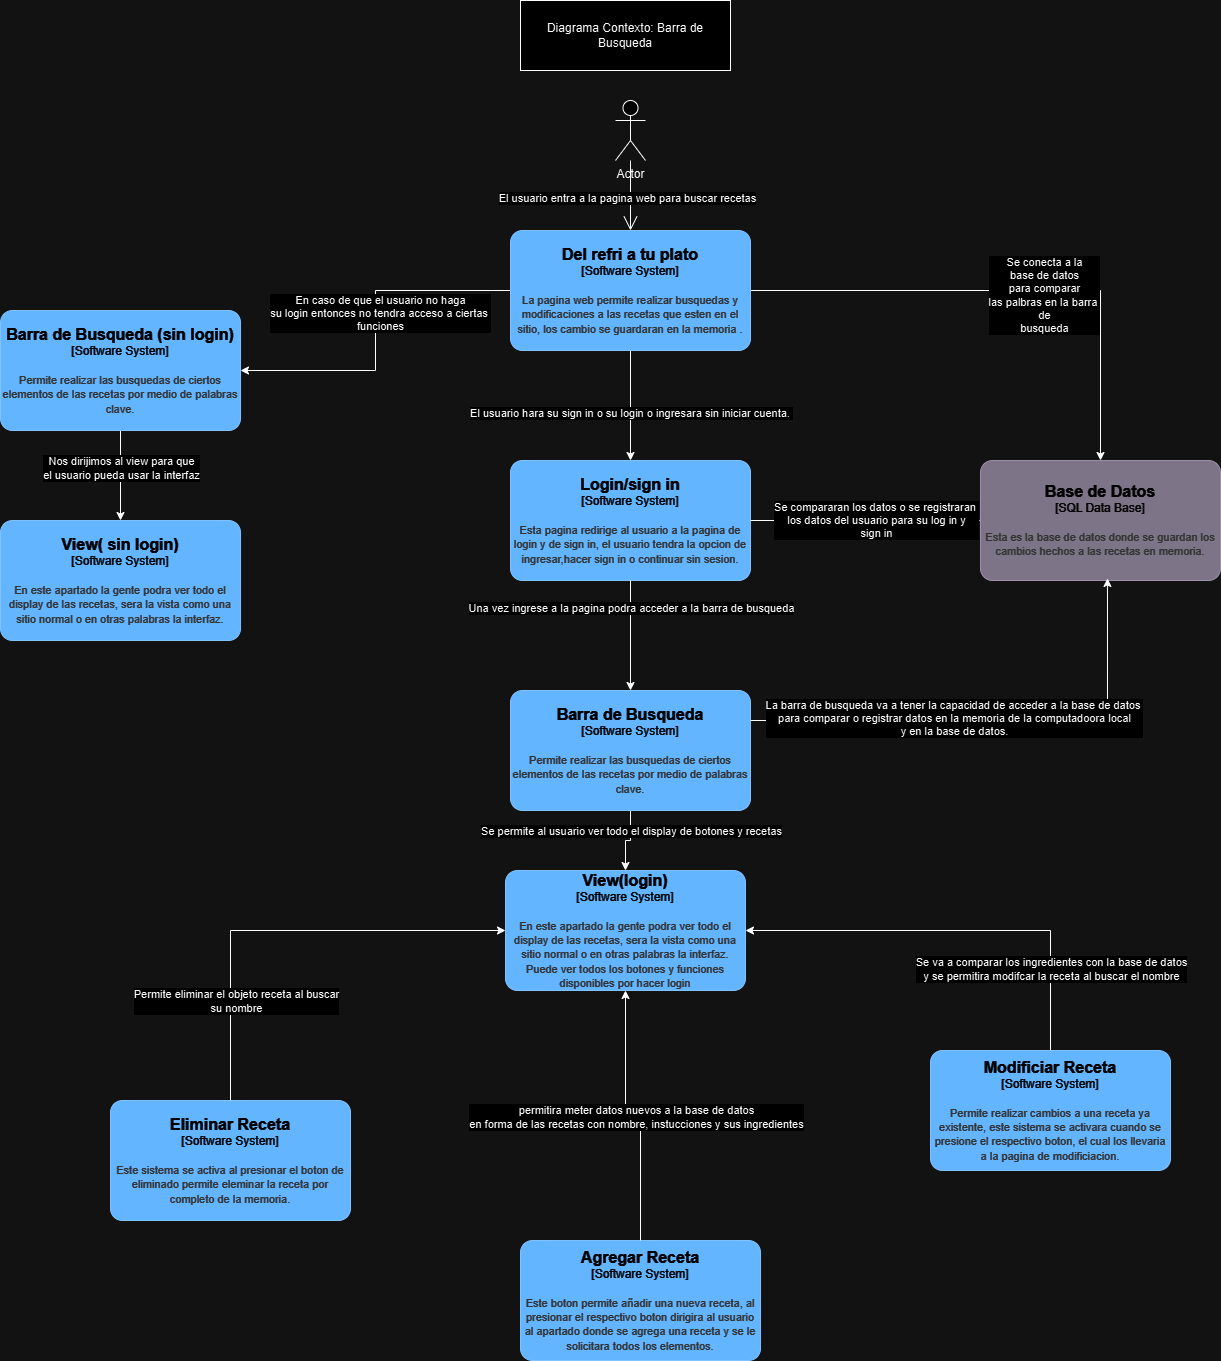

The diagram above was exported from draw.io. Its source (the exported page's mxGraphModel, read from the mxfile embedded in the PNG):
<mxGraphModel dx="2160" dy="1858" grid="1" gridSize="10" guides="1" tooltips="1" connect="1" arrows="1" fold="1" page="1" pageScale="1" pageWidth="850" pageHeight="1100" math="0" shadow="0">
  <root>
    <mxCell id="0" />
    <mxCell id="1" parent="0" />
    <mxCell id="bc-D-xiMR4TG3Bq_02b5-7" style="edgeStyle=orthogonalEdgeStyle;rounded=0;orthogonalLoop=1;jettySize=auto;html=1;exitX=1;exitY=0.5;exitDx=0;exitDy=0;exitPerimeter=0;" parent="1" source="bc-D-xiMR4TG3Bq_02b5-1" target="bc-D-xiMR4TG3Bq_02b5-6" edge="1">
      <mxGeometry relative="1" as="geometry" />
    </mxCell>
    <mxCell id="bc-D-xiMR4TG3Bq_02b5-10" value="Se conecta a la&lt;div&gt;base de datos&lt;/div&gt;&lt;div&gt;para comparar&lt;/div&gt;&lt;div&gt;las palbras en la barra&amp;nbsp;&lt;/div&gt;&lt;div&gt;de&lt;/div&gt;&lt;div&gt;busqueda&lt;/div&gt;" style="edgeLabel;html=1;align=center;verticalAlign=middle;resizable=0;points=[];" parent="bc-D-xiMR4TG3Bq_02b5-7" vertex="1" connectable="0">
      <mxGeometry x="0.1251" y="-4" relative="1" as="geometry">
        <mxPoint as="offset" />
      </mxGeometry>
    </mxCell>
    <mxCell id="HZlCmUnCoMIa_G4_SDuw-2" style="edgeStyle=orthogonalEdgeStyle;rounded=0;orthogonalLoop=1;jettySize=auto;html=1;exitX=0;exitY=0.5;exitDx=0;exitDy=0;exitPerimeter=0;" parent="1" source="bc-D-xiMR4TG3Bq_02b5-1" target="HZlCmUnCoMIa_G4_SDuw-1" edge="1">
      <mxGeometry relative="1" as="geometry" />
    </mxCell>
    <mxCell id="HZlCmUnCoMIa_G4_SDuw-4" value="En caso de que el usuario no haga&lt;div&gt;su login entonces no tendra acceso a ciertas&amp;nbsp;&lt;/div&gt;&lt;div&gt;funciones&lt;/div&gt;" style="edgeLabel;html=1;align=center;verticalAlign=middle;resizable=0;points=[];" parent="HZlCmUnCoMIa_G4_SDuw-2" vertex="1" connectable="0">
      <mxGeometry x="-0.0971" y="4" relative="1" as="geometry">
        <mxPoint y="-1" as="offset" />
      </mxGeometry>
    </mxCell>
    <object placeholders="1" c4Name="Del refri a tu plato" c4Type="Software System" c4Description="La pagina web permite realizar busquedas y modificaciones a las recetas que esten en el sitio, los cambio se guardaran en la memoria ." label="&lt;font style=&quot;font-size: 16px&quot;&gt;&lt;b&gt;%c4Name%&lt;/b&gt;&lt;/font&gt;&lt;div&gt;[%c4Type%]&lt;/div&gt;&lt;br&gt;&lt;div&gt;&lt;font style=&quot;font-size: 11px&quot;&gt;&lt;font color=&quot;#cccccc&quot;&gt;%c4Description%&lt;/font&gt;&lt;/div&gt;" id="bc-D-xiMR4TG3Bq_02b5-1">
      <mxCell style="rounded=1;whiteSpace=wrap;html=1;labelBackgroundColor=none;fillColor=#1061B0;fontColor=#ffffff;align=center;arcSize=10;strokeColor=#0D5091;metaEdit=1;resizable=0;points=[[0.25,0,0],[0.5,0,0],[0.75,0,0],[1,0.25,0],[1,0.5,0],[1,0.75,0],[0.75,1,0],[0.5,1,0],[0.25,1,0],[0,0.75,0],[0,0.5,0],[0,0.25,0]];" parent="1" vertex="1">
        <mxGeometry x="290" y="170" width="240" height="120" as="geometry" />
      </mxCell>
    </object>
    <mxCell id="bc-D-xiMR4TG3Bq_02b5-2" value="Actor" style="shape=umlActor;verticalLabelPosition=bottom;verticalAlign=top;html=1;" parent="1" vertex="1">
      <mxGeometry x="395" y="40" width="30" height="60" as="geometry" />
    </mxCell>
    <mxCell id="bc-D-xiMR4TG3Bq_02b5-3" value="" style="endArrow=open;endFill=1;endSize=12;html=1;rounded=0;entryX=0.5;entryY=0;entryDx=0;entryDy=0;entryPerimeter=0;" parent="1" source="bc-D-xiMR4TG3Bq_02b5-2" target="bc-D-xiMR4TG3Bq_02b5-1" edge="1">
      <mxGeometry width="160" relative="1" as="geometry">
        <mxPoint x="380" y="120" as="sourcePoint" />
        <mxPoint x="540" y="120" as="targetPoint" />
      </mxGeometry>
    </mxCell>
    <mxCell id="bc-D-xiMR4TG3Bq_02b5-5" value="El usuario entra a la pagina web para buscar recetas" style="edgeLabel;html=1;align=center;verticalAlign=middle;resizable=0;points=[];" parent="bc-D-xiMR4TG3Bq_02b5-3" vertex="1" connectable="0">
      <mxGeometry x="0.0571" y="-4" relative="1" as="geometry">
        <mxPoint as="offset" />
      </mxGeometry>
    </mxCell>
    <object placeholders="1" c4Name="Base de Datos" c4Type="SQL Data Base" c4Description="Esta es la base de datos donde se guardan los cambios hechos a las recetas en memoria." label="&lt;font style=&quot;font-size: 16px&quot;&gt;&lt;b&gt;%c4Name%&lt;/b&gt;&lt;/font&gt;&lt;div&gt;[%c4Type%]&lt;/div&gt;&lt;br&gt;&lt;div&gt;&lt;font style=&quot;font-size: 11px&quot;&gt;&lt;font color=&quot;#cccccc&quot;&gt;%c4Description%&lt;/font&gt;&lt;/div&gt;" id="bc-D-xiMR4TG3Bq_02b5-6">
      <mxCell style="rounded=1;whiteSpace=wrap;html=1;labelBackgroundColor=none;fillColor=#8C8496;fontColor=#ffffff;align=center;arcSize=10;strokeColor=#736782;metaEdit=1;resizable=0;points=[[0.25,0,0],[0.5,0,0],[0.75,0,0],[1,0.25,0],[1,0.5,0],[1,0.75,0],[0.75,1,0],[0.5,1,0],[0.25,1,0],[0,0.75,0],[0,0.5,0],[0,0.25,0]];" parent="1" vertex="1">
        <mxGeometry x="760" y="400" width="240" height="120" as="geometry" />
      </mxCell>
    </object>
    <mxCell id="HZlCmUnCoMIa_G4_SDuw-9" style="edgeStyle=orthogonalEdgeStyle;rounded=0;orthogonalLoop=1;jettySize=auto;html=1;exitX=0.5;exitY=1;exitDx=0;exitDy=0;exitPerimeter=0;" parent="1" source="bc-D-xiMR4TG3Bq_02b5-8" target="HZlCmUnCoMIa_G4_SDuw-8" edge="1">
      <mxGeometry relative="1" as="geometry" />
    </mxCell>
    <mxCell id="HZlCmUnCoMIa_G4_SDuw-10" value="Se permite al usuario ver todo el display de botones y recetas" style="edgeLabel;html=1;align=center;verticalAlign=middle;resizable=0;points=[];" parent="HZlCmUnCoMIa_G4_SDuw-9" vertex="1" connectable="0">
      <mxGeometry x="-0.3983" relative="1" as="geometry">
        <mxPoint as="offset" />
      </mxGeometry>
    </mxCell>
    <object placeholders="1" c4Name="Barra de Busqueda" c4Type="Software System" c4Description="Permite realizar las busquedas de ciertos elementos de las recetas por medio de palabras clave." label="&lt;font style=&quot;font-size: 16px&quot;&gt;&lt;b&gt;%c4Name%&lt;/b&gt;&lt;/font&gt;&lt;div&gt;[%c4Type%]&lt;/div&gt;&lt;br&gt;&lt;div&gt;&lt;font style=&quot;font-size: 11px&quot;&gt;&lt;font color=&quot;#cccccc&quot;&gt;%c4Description%&lt;/font&gt;&lt;/div&gt;" id="bc-D-xiMR4TG3Bq_02b5-8">
      <mxCell style="rounded=1;whiteSpace=wrap;html=1;labelBackgroundColor=none;fillColor=#1061B0;fontColor=#ffffff;align=center;arcSize=10;strokeColor=#0D5091;metaEdit=1;resizable=0;points=[[0.25,0,0],[0.5,0,0],[0.75,0,0],[1,0.25,0],[1,0.5,0],[1,0.75,0],[0.75,1,0],[0.5,1,0],[0.25,1,0],[0,0.75,0],[0,0.5,0],[0,0.25,0]];" parent="1" vertex="1">
        <mxGeometry x="290" y="630" width="240" height="120" as="geometry" />
      </mxCell>
    </object>
    <object placeholders="1" c4Name="Login/sign in" c4Type="Software System" c4Description="Esta pagina redirige al usuario a la pagina de login y de sign in, el usuario tendra la opcion de ingresar,hacer sign in o continuar sin sesion." label="&lt;font style=&quot;font-size: 16px&quot;&gt;&lt;b&gt;%c4Name%&lt;/b&gt;&lt;/font&gt;&lt;div&gt;[%c4Type%]&lt;/div&gt;&lt;br&gt;&lt;div&gt;&lt;font style=&quot;font-size: 11px&quot;&gt;&lt;font color=&quot;#cccccc&quot;&gt;%c4Description%&lt;/font&gt;&lt;/div&gt;" id="bc-D-xiMR4TG3Bq_02b5-12">
      <mxCell style="rounded=1;whiteSpace=wrap;html=1;labelBackgroundColor=none;fillColor=#1061B0;fontColor=#ffffff;align=center;arcSize=10;strokeColor=#0D5091;metaEdit=1;resizable=0;points=[[0.25,0,0],[0.5,0,0],[0.75,0,0],[1,0.25,0],[1,0.5,0],[1,0.75,0],[0.75,1,0],[0.5,1,0],[0.25,1,0],[0,0.75,0],[0,0.5,0],[0,0.25,0]];" parent="1" vertex="1">
        <mxGeometry x="290" y="400" width="240" height="120" as="geometry" />
      </mxCell>
    </object>
    <mxCell id="bc-D-xiMR4TG3Bq_02b5-13" style="edgeStyle=orthogonalEdgeStyle;rounded=0;orthogonalLoop=1;jettySize=auto;html=1;exitX=0.5;exitY=1;exitDx=0;exitDy=0;exitPerimeter=0;entryX=0.5;entryY=0;entryDx=0;entryDy=0;entryPerimeter=0;" parent="1" source="bc-D-xiMR4TG3Bq_02b5-1" target="bc-D-xiMR4TG3Bq_02b5-12" edge="1">
      <mxGeometry relative="1" as="geometry" />
    </mxCell>
    <mxCell id="bc-D-xiMR4TG3Bq_02b5-14" value="El usuario hara su sign in o su login o ingresara sin iniciar cuenta.&amp;nbsp;" style="edgeLabel;html=1;align=center;verticalAlign=middle;resizable=0;points=[];" parent="bc-D-xiMR4TG3Bq_02b5-13" vertex="1" connectable="0">
      <mxGeometry x="0.1176" relative="1" as="geometry">
        <mxPoint as="offset" />
      </mxGeometry>
    </mxCell>
    <mxCell id="bc-D-xiMR4TG3Bq_02b5-15" style="edgeStyle=orthogonalEdgeStyle;rounded=0;orthogonalLoop=1;jettySize=auto;html=1;exitX=0.5;exitY=1;exitDx=0;exitDy=0;exitPerimeter=0;entryX=0.5;entryY=0;entryDx=0;entryDy=0;entryPerimeter=0;" parent="1" source="bc-D-xiMR4TG3Bq_02b5-12" target="bc-D-xiMR4TG3Bq_02b5-8" edge="1">
      <mxGeometry relative="1" as="geometry" />
    </mxCell>
    <mxCell id="bc-D-xiMR4TG3Bq_02b5-16" value="Una vez ingrese a la pagina podra acceder a la barra de busqueda" style="edgeLabel;html=1;align=center;verticalAlign=middle;resizable=0;points=[];" parent="bc-D-xiMR4TG3Bq_02b5-15" vertex="1" connectable="0">
      <mxGeometry x="-0.5118" relative="1" as="geometry">
        <mxPoint as="offset" />
      </mxGeometry>
    </mxCell>
    <object placeholders="1" c4Name="Modificiar Receta" c4Type="Software System" c4Description="Permite realizar cambios a una receta ya existente, este sistema se activara cuando se presione el respectivo boton, el cual los llevaria a la pagina de modificiacion." label="&lt;font style=&quot;font-size: 16px&quot;&gt;&lt;b&gt;%c4Name%&lt;/b&gt;&lt;/font&gt;&lt;div&gt;[%c4Type%]&lt;/div&gt;&lt;br&gt;&lt;div&gt;&lt;font style=&quot;font-size: 11px&quot;&gt;&lt;font color=&quot;#cccccc&quot;&gt;%c4Description%&lt;/font&gt;&lt;/div&gt;" id="i_I-EdRPNa095X4r_tQL-1">
      <mxCell style="rounded=1;whiteSpace=wrap;html=1;labelBackgroundColor=none;fillColor=#1061B0;fontColor=#ffffff;align=center;arcSize=10;strokeColor=#0D5091;metaEdit=1;resizable=0;points=[[0.25,0,0],[0.5,0,0],[0.75,0,0],[1,0.25,0],[1,0.5,0],[1,0.75,0],[0.75,1,0],[0.5,1,0],[0.25,1,0],[0,0.75,0],[0,0.5,0],[0,0.25,0]];" parent="1" vertex="1">
        <mxGeometry x="710" y="990" width="240" height="120" as="geometry" />
      </mxCell>
    </object>
    <object placeholders="1" c4Name="Agregar Receta" c4Type="Software System" c4Description="Este boton permite añadir una nueva receta, al presionar el respectivo boton dirigira al usuario al apartado donde se agrega una receta y se le solicitara todos los elementos." label="&lt;font style=&quot;font-size: 16px&quot;&gt;&lt;b&gt;%c4Name%&lt;/b&gt;&lt;/font&gt;&lt;div&gt;[%c4Type%]&lt;/div&gt;&lt;br&gt;&lt;div&gt;&lt;font style=&quot;font-size: 11px&quot;&gt;&lt;font color=&quot;#cccccc&quot;&gt;%c4Description%&lt;/font&gt;&lt;/div&gt;" id="i_I-EdRPNa095X4r_tQL-2">
      <mxCell style="rounded=1;whiteSpace=wrap;html=1;labelBackgroundColor=none;fillColor=#1061B0;fontColor=#ffffff;align=center;arcSize=10;strokeColor=#0D5091;metaEdit=1;resizable=0;points=[[0.25,0,0],[0.5,0,0],[0.75,0,0],[1,0.25,0],[1,0.5,0],[1,0.75,0],[0.75,1,0],[0.5,1,0],[0.25,1,0],[0,0.75,0],[0,0.5,0],[0,0.25,0]];" parent="1" vertex="1">
        <mxGeometry x="300" y="1180" width="240" height="120" as="geometry" />
      </mxCell>
    </object>
    <object placeholders="1" c4Name="Eliminar Receta" c4Type="Software System" c4Description="Este sistema se activa al presionar el boton de eliminado permite eleminar la receta por completo de la memoria." label="&lt;font style=&quot;font-size: 16px&quot;&gt;&lt;b&gt;%c4Name%&lt;/b&gt;&lt;/font&gt;&lt;div&gt;[%c4Type%]&lt;/div&gt;&lt;br&gt;&lt;div&gt;&lt;font style=&quot;font-size: 11px&quot;&gt;&lt;font color=&quot;#cccccc&quot;&gt;%c4Description%&lt;/font&gt;&lt;/div&gt;" id="i_I-EdRPNa095X4r_tQL-3">
      <mxCell style="rounded=1;whiteSpace=wrap;html=1;labelBackgroundColor=none;fillColor=#1061B0;fontColor=#ffffff;align=center;arcSize=10;strokeColor=#0D5091;metaEdit=1;resizable=0;points=[[0.25,0,0],[0.5,0,0],[0.75,0,0],[1,0.25,0],[1,0.5,0],[1,0.75,0],[0.75,1,0],[0.5,1,0],[0.25,1,0],[0,0.75,0],[0,0.5,0],[0,0.25,0]];" parent="1" vertex="1">
        <mxGeometry x="-110" y="1040" width="240" height="120" as="geometry" />
      </mxCell>
    </object>
    <mxCell id="i_I-EdRPNa095X4r_tQL-6" value="Diagrama Contexto: Barra de Busqueda" style="rounded=0;whiteSpace=wrap;html=1;" parent="1" vertex="1">
      <mxGeometry x="300" y="-60" width="210" height="70" as="geometry" />
    </mxCell>
    <mxCell id="i_I-EdRPNa095X4r_tQL-8" style="edgeStyle=orthogonalEdgeStyle;rounded=0;orthogonalLoop=1;jettySize=auto;html=1;exitX=0.5;exitY=0;exitDx=0;exitDy=0;exitPerimeter=0;entryX=0.5;entryY=1;entryDx=0;entryDy=0;entryPerimeter=0;" parent="1" source="i_I-EdRPNa095X4r_tQL-2" target="HZlCmUnCoMIa_G4_SDuw-8" edge="1">
      <mxGeometry relative="1" as="geometry">
        <mxPoint x="510" y="890" as="targetPoint" />
      </mxGeometry>
    </mxCell>
    <mxCell id="TolQyx4t1Xt641qbi5Ti-6" value="permitira meter datos nuevos a la base de datos&lt;div&gt;en forma de las recetas con nombre, instucciones y sus ingredientes&lt;/div&gt;" style="edgeLabel;html=1;align=center;verticalAlign=middle;resizable=0;points=[];" parent="i_I-EdRPNa095X4r_tQL-8" vertex="1" connectable="0">
      <mxGeometry x="-0.0235" y="1" relative="1" as="geometry">
        <mxPoint as="offset" />
      </mxGeometry>
    </mxCell>
    <mxCell id="i_I-EdRPNa095X4r_tQL-10" style="edgeStyle=orthogonalEdgeStyle;rounded=0;orthogonalLoop=1;jettySize=auto;html=1;exitX=0.5;exitY=0;exitDx=0;exitDy=0;exitPerimeter=0;entryX=1;entryY=0.5;entryDx=0;entryDy=0;entryPerimeter=0;" parent="1" source="i_I-EdRPNa095X4r_tQL-1" target="HZlCmUnCoMIa_G4_SDuw-8" edge="1">
      <mxGeometry relative="1" as="geometry">
        <mxPoint x="540" y="850" as="targetPoint" />
      </mxGeometry>
    </mxCell>
    <mxCell id="TolQyx4t1Xt641qbi5Ti-5" value="Se va a comparar los ingredientes con la base de datos&lt;div&gt;y se permitira modifcar la receta al buscar el nombre&lt;/div&gt;" style="edgeLabel;html=1;align=center;verticalAlign=middle;resizable=0;points=[];" parent="i_I-EdRPNa095X4r_tQL-10" vertex="1" connectable="0">
      <mxGeometry x="-0.6158" relative="1" as="geometry">
        <mxPoint as="offset" />
      </mxGeometry>
    </mxCell>
    <mxCell id="i_I-EdRPNa095X4r_tQL-11" style="edgeStyle=orthogonalEdgeStyle;rounded=0;orthogonalLoop=1;jettySize=auto;html=1;exitX=0.5;exitY=0;exitDx=0;exitDy=0;exitPerimeter=0;entryX=0;entryY=0.5;entryDx=0;entryDy=0;entryPerimeter=0;" parent="1" source="i_I-EdRPNa095X4r_tQL-3" target="HZlCmUnCoMIa_G4_SDuw-8" edge="1">
      <mxGeometry relative="1" as="geometry">
        <mxPoint x="280" y="850" as="targetPoint" />
      </mxGeometry>
    </mxCell>
    <mxCell id="TolQyx4t1Xt641qbi5Ti-7" value="Permite eliminar el objeto receta al buscar&lt;div&gt;su nombre&lt;/div&gt;" style="edgeLabel;html=1;align=center;verticalAlign=middle;resizable=0;points=[];" parent="i_I-EdRPNa095X4r_tQL-11" vertex="1" connectable="0">
      <mxGeometry x="-0.5514" y="-5" relative="1" as="geometry">
        <mxPoint as="offset" />
      </mxGeometry>
    </mxCell>
    <mxCell id="TolQyx4t1Xt641qbi5Ti-1" style="edgeStyle=orthogonalEdgeStyle;rounded=0;orthogonalLoop=1;jettySize=auto;html=1;exitX=1;exitY=0.5;exitDx=0;exitDy=0;exitPerimeter=0;entryX=0;entryY=0.5;entryDx=0;entryDy=0;entryPerimeter=0;" parent="1" source="bc-D-xiMR4TG3Bq_02b5-12" target="bc-D-xiMR4TG3Bq_02b5-6" edge="1">
      <mxGeometry relative="1" as="geometry" />
    </mxCell>
    <mxCell id="TolQyx4t1Xt641qbi5Ti-2" value="Se compararan los datos o se registraran&amp;nbsp;&lt;div&gt;los datos del usuario para su log in y&lt;/div&gt;&lt;div&gt;sign in&lt;/div&gt;" style="edgeLabel;html=1;align=center;verticalAlign=middle;resizable=0;points=[];" parent="TolQyx4t1Xt641qbi5Ti-1" vertex="1" connectable="0">
      <mxGeometry x="0.087" y="1" relative="1" as="geometry">
        <mxPoint as="offset" />
      </mxGeometry>
    </mxCell>
    <mxCell id="TolQyx4t1Xt641qbi5Ti-3" style="edgeStyle=orthogonalEdgeStyle;rounded=0;orthogonalLoop=1;jettySize=auto;html=1;exitX=1;exitY=0.25;exitDx=0;exitDy=0;exitPerimeter=0;entryX=0.529;entryY=0.983;entryDx=0;entryDy=0;entryPerimeter=0;" parent="1" source="bc-D-xiMR4TG3Bq_02b5-8" target="bc-D-xiMR4TG3Bq_02b5-6" edge="1">
      <mxGeometry relative="1" as="geometry" />
    </mxCell>
    <mxCell id="TolQyx4t1Xt641qbi5Ti-4" value="La barra de busqueda va a tener la capacidad de acceder a la base de datos&amp;nbsp;&lt;div&gt;para comparar o registrar datos en la memoria de la computadoora local&lt;/div&gt;&lt;div&gt;y en la base de datos.&lt;/div&gt;" style="edgeLabel;html=1;align=center;verticalAlign=middle;resizable=0;points=[];" parent="TolQyx4t1Xt641qbi5Ti-3" vertex="1" connectable="0">
      <mxGeometry x="-0.1864" y="3" relative="1" as="geometry">
        <mxPoint as="offset" />
      </mxGeometry>
    </mxCell>
    <mxCell id="HZlCmUnCoMIa_G4_SDuw-6" style="edgeStyle=orthogonalEdgeStyle;rounded=0;orthogonalLoop=1;jettySize=auto;html=1;exitX=0.5;exitY=1;exitDx=0;exitDy=0;exitPerimeter=0;" parent="1" source="HZlCmUnCoMIa_G4_SDuw-1" target="HZlCmUnCoMIa_G4_SDuw-5" edge="1">
      <mxGeometry relative="1" as="geometry" />
    </mxCell>
    <mxCell id="HZlCmUnCoMIa_G4_SDuw-7" value="Nos dirijimos al view para que&lt;div&gt;el usuario pueda usar la interfaz&lt;/div&gt;" style="edgeLabel;html=1;align=center;verticalAlign=middle;resizable=0;points=[];" parent="HZlCmUnCoMIa_G4_SDuw-6" vertex="1" connectable="0">
      <mxGeometry x="-0.1951" relative="1" as="geometry">
        <mxPoint as="offset" />
      </mxGeometry>
    </mxCell>
    <object placeholders="1" c4Name="Barra de Busqueda (sin login)" c4Type="Software System" c4Description="Permite realizar las busquedas de ciertos elementos de las recetas por medio de palabras clave." label="&lt;font style=&quot;font-size: 16px&quot;&gt;&lt;b&gt;%c4Name%&lt;/b&gt;&lt;/font&gt;&lt;div&gt;[%c4Type%]&lt;/div&gt;&lt;br&gt;&lt;div&gt;&lt;font style=&quot;font-size: 11px&quot;&gt;&lt;font color=&quot;#cccccc&quot;&gt;%c4Description%&lt;/font&gt;&lt;/div&gt;" id="HZlCmUnCoMIa_G4_SDuw-1">
      <mxCell style="rounded=1;whiteSpace=wrap;html=1;labelBackgroundColor=none;fillColor=#1061B0;fontColor=#ffffff;align=center;arcSize=10;strokeColor=#0D5091;metaEdit=1;resizable=0;points=[[0.25,0,0],[0.5,0,0],[0.75,0,0],[1,0.25,0],[1,0.5,0],[1,0.75,0],[0.75,1,0],[0.5,1,0],[0.25,1,0],[0,0.75,0],[0,0.5,0],[0,0.25,0]];" parent="1" vertex="1">
        <mxGeometry x="-220" y="250" width="240" height="120" as="geometry" />
      </mxCell>
    </object>
    <mxCell id="HZlCmUnCoMIa_G4_SDuw-3" style="edgeStyle=orthogonalEdgeStyle;rounded=0;orthogonalLoop=1;jettySize=auto;html=1;exitX=0.5;exitY=1;exitDx=0;exitDy=0;exitPerimeter=0;" parent="1" source="HZlCmUnCoMIa_G4_SDuw-1" target="HZlCmUnCoMIa_G4_SDuw-1" edge="1">
      <mxGeometry relative="1" as="geometry" />
    </mxCell>
    <object placeholders="1" c4Name="View( sin login)" c4Type="Software System" c4Description="En este apartado la gente podra ver todo el display de las recetas, sera la vista como una sitio normal o en otras palabras la interfaz." label="&lt;font style=&quot;font-size: 16px&quot;&gt;&lt;b&gt;%c4Name%&lt;/b&gt;&lt;/font&gt;&lt;div&gt;[%c4Type%]&lt;/div&gt;&lt;br&gt;&lt;div&gt;&lt;font style=&quot;font-size: 11px&quot;&gt;&lt;font color=&quot;#cccccc&quot;&gt;%c4Description%&lt;/font&gt;&lt;/div&gt;" id="HZlCmUnCoMIa_G4_SDuw-5">
      <mxCell style="rounded=1;whiteSpace=wrap;html=1;labelBackgroundColor=none;fillColor=#1061B0;fontColor=#ffffff;align=center;arcSize=10;strokeColor=#0D5091;metaEdit=1;resizable=0;points=[[0.25,0,0],[0.5,0,0],[0.75,0,0],[1,0.25,0],[1,0.5,0],[1,0.75,0],[0.75,1,0],[0.5,1,0],[0.25,1,0],[0,0.75,0],[0,0.5,0],[0,0.25,0]];" parent="1" vertex="1">
        <mxGeometry x="-220" y="460" width="240" height="120" as="geometry" />
      </mxCell>
    </object>
    <object placeholders="1" c4Name="View(login)" c4Type="Software System" c4Description="En este apartado la gente podra ver todo el display de las recetas, sera la vista como una sitio normal o en otras palabras la interfaz. Puede ver todos los botones y funciones disponibles por hacer login " label="&lt;font style=&quot;font-size: 16px&quot;&gt;&lt;b&gt;%c4Name%&lt;/b&gt;&lt;/font&gt;&lt;div&gt;[%c4Type%]&lt;/div&gt;&lt;br&gt;&lt;div&gt;&lt;font style=&quot;font-size: 11px&quot;&gt;&lt;font color=&quot;#cccccc&quot;&gt;%c4Description%&lt;/font&gt;&lt;/div&gt;" id="HZlCmUnCoMIa_G4_SDuw-8">
      <mxCell style="rounded=1;whiteSpace=wrap;html=1;labelBackgroundColor=none;fillColor=#1061B0;fontColor=#ffffff;align=center;arcSize=10;strokeColor=#0D5091;metaEdit=1;resizable=0;points=[[0.25,0,0],[0.5,0,0],[0.75,0,0],[1,0.25,0],[1,0.5,0],[1,0.75,0],[0.75,1,0],[0.5,1,0],[0.25,1,0],[0,0.75,0],[0,0.5,0],[0,0.25,0]];" parent="1" vertex="1">
        <mxGeometry x="285" y="810" width="240" height="120" as="geometry" />
      </mxCell>
    </object>
  </root>
</mxGraphModel>